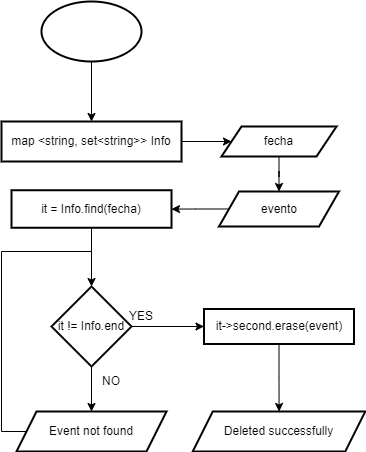

The diagram above was exported from draw.io. Its source (the exported page's mxGraphModel, read from the mxfile embedded in the PNG):
<mxGraphModel dx="1461" dy="652" grid="1" gridSize="10" guides="1" tooltips="1" connect="1" arrows="1" fold="1" page="1" pageScale="1" pageWidth="850" pageHeight="1100" math="0" shadow="0">
  <root>
    <mxCell id="0" />
    <mxCell id="1" parent="0" />
    <mxCell id="Y44AvWGypYzCAN0KAOZs-3" value="" style="edgeStyle=orthogonalEdgeStyle;rounded=0;orthogonalLoop=1;jettySize=auto;html=1;" edge="1" parent="1" source="Y44AvWGypYzCAN0KAOZs-1" target="Y44AvWGypYzCAN0KAOZs-2">
      <mxGeometry relative="1" as="geometry" />
    </mxCell>
    <mxCell id="Y44AvWGypYzCAN0KAOZs-1" value="" style="strokeWidth=2;html=1;shape=mxgraph.flowchart.start_1;whiteSpace=wrap;" vertex="1" parent="1">
      <mxGeometry x="360" y="40" width="100" height="60" as="geometry" />
    </mxCell>
    <mxCell id="Y44AvWGypYzCAN0KAOZs-5" value="" style="edgeStyle=orthogonalEdgeStyle;rounded=0;orthogonalLoop=1;jettySize=auto;html=1;" edge="1" parent="1" source="Y44AvWGypYzCAN0KAOZs-2" target="Y44AvWGypYzCAN0KAOZs-4">
      <mxGeometry relative="1" as="geometry" />
    </mxCell>
    <mxCell id="Y44AvWGypYzCAN0KAOZs-2" value="map &amp;lt;string, set&amp;lt;string&amp;gt;&amp;gt; Info" style="whiteSpace=wrap;html=1;strokeWidth=2;" vertex="1" parent="1">
      <mxGeometry x="320" y="160" width="180" height="40" as="geometry" />
    </mxCell>
    <mxCell id="Y44AvWGypYzCAN0KAOZs-8" value="" style="edgeStyle=orthogonalEdgeStyle;rounded=0;orthogonalLoop=1;jettySize=auto;html=1;" edge="1" parent="1" source="Y44AvWGypYzCAN0KAOZs-4" target="Y44AvWGypYzCAN0KAOZs-7">
      <mxGeometry relative="1" as="geometry" />
    </mxCell>
    <mxCell id="Y44AvWGypYzCAN0KAOZs-4" value="fecha" style="shape=parallelogram;perimeter=parallelogramPerimeter;whiteSpace=wrap;html=1;fixedSize=1;strokeWidth=2;" vertex="1" parent="1">
      <mxGeometry x="540" y="165" width="115" height="30" as="geometry" />
    </mxCell>
    <mxCell id="Y44AvWGypYzCAN0KAOZs-10" value="" style="edgeStyle=orthogonalEdgeStyle;rounded=0;orthogonalLoop=1;jettySize=auto;html=1;" edge="1" parent="1" source="Y44AvWGypYzCAN0KAOZs-7" target="Y44AvWGypYzCAN0KAOZs-9">
      <mxGeometry relative="1" as="geometry" />
    </mxCell>
    <mxCell id="Y44AvWGypYzCAN0KAOZs-7" value="evento" style="shape=parallelogram;perimeter=parallelogramPerimeter;whiteSpace=wrap;html=1;fixedSize=1;strokeWidth=2;" vertex="1" parent="1">
      <mxGeometry x="537.5" y="230" width="120" height="35" as="geometry" />
    </mxCell>
    <mxCell id="Y44AvWGypYzCAN0KAOZs-12" value="" style="edgeStyle=orthogonalEdgeStyle;rounded=0;orthogonalLoop=1;jettySize=auto;html=1;" edge="1" parent="1" source="Y44AvWGypYzCAN0KAOZs-9" target="Y44AvWGypYzCAN0KAOZs-11">
      <mxGeometry relative="1" as="geometry" />
    </mxCell>
    <mxCell id="Y44AvWGypYzCAN0KAOZs-9" value="it = Info.find(fecha)" style="whiteSpace=wrap;html=1;strokeWidth=2;" vertex="1" parent="1">
      <mxGeometry x="330" y="228.75" width="160" height="37.5" as="geometry" />
    </mxCell>
    <mxCell id="Y44AvWGypYzCAN0KAOZs-14" value="" style="edgeStyle=orthogonalEdgeStyle;rounded=0;orthogonalLoop=1;jettySize=auto;html=1;" edge="1" parent="1" source="Y44AvWGypYzCAN0KAOZs-11" target="Y44AvWGypYzCAN0KAOZs-13">
      <mxGeometry relative="1" as="geometry" />
    </mxCell>
    <mxCell id="Y44AvWGypYzCAN0KAOZs-16" value="" style="edgeStyle=orthogonalEdgeStyle;rounded=0;orthogonalLoop=1;jettySize=auto;html=1;" edge="1" parent="1" source="Y44AvWGypYzCAN0KAOZs-11" target="Y44AvWGypYzCAN0KAOZs-15">
      <mxGeometry relative="1" as="geometry" />
    </mxCell>
    <mxCell id="Y44AvWGypYzCAN0KAOZs-11" value="it != Info.end" style="rhombus;whiteSpace=wrap;html=1;strokeWidth=2;" vertex="1" parent="1">
      <mxGeometry x="370" y="325" width="80" height="80" as="geometry" />
    </mxCell>
    <mxCell id="Y44AvWGypYzCAN0KAOZs-18" value="" style="edgeStyle=orthogonalEdgeStyle;rounded=0;orthogonalLoop=1;jettySize=auto;html=1;" edge="1" parent="1" source="Y44AvWGypYzCAN0KAOZs-13" target="Y44AvWGypYzCAN0KAOZs-17">
      <mxGeometry relative="1" as="geometry" />
    </mxCell>
    <mxCell id="Y44AvWGypYzCAN0KAOZs-13" value="it-&amp;gt;second.erase(event)" style="whiteSpace=wrap;html=1;strokeWidth=2;" vertex="1" parent="1">
      <mxGeometry x="522.5" y="347.5" width="150" height="35" as="geometry" />
    </mxCell>
    <mxCell id="Y44AvWGypYzCAN0KAOZs-15" value="Event not found" style="shape=parallelogram;perimeter=parallelogramPerimeter;whiteSpace=wrap;html=1;fixedSize=1;strokeWidth=2;" vertex="1" parent="1">
      <mxGeometry x="335" y="450" width="150" height="40" as="geometry" />
    </mxCell>
    <mxCell id="Y44AvWGypYzCAN0KAOZs-17" value="Deleted successfully" style="shape=parallelogram;perimeter=parallelogramPerimeter;whiteSpace=wrap;html=1;fixedSize=1;strokeWidth=2;" vertex="1" parent="1">
      <mxGeometry x="511.25" y="450" width="172.5" height="40" as="geometry" />
    </mxCell>
    <mxCell id="Y44AvWGypYzCAN0KAOZs-19" value="YES" style="text;html=1;align=center;verticalAlign=middle;whiteSpace=wrap;rounded=0;" vertex="1" parent="1">
      <mxGeometry x="430" y="340" width="60" height="30" as="geometry" />
    </mxCell>
    <mxCell id="Y44AvWGypYzCAN0KAOZs-20" value="NO" style="text;html=1;align=center;verticalAlign=middle;whiteSpace=wrap;rounded=0;" vertex="1" parent="1">
      <mxGeometry x="400" y="405" width="60" height="30" as="geometry" />
    </mxCell>
    <mxCell id="Y44AvWGypYzCAN0KAOZs-22" value="" style="endArrow=none;html=1;rounded=0;" edge="1" parent="1" source="Y44AvWGypYzCAN0KAOZs-15">
      <mxGeometry width="50" height="50" relative="1" as="geometry">
        <mxPoint x="400" y="360" as="sourcePoint" />
        <mxPoint x="410" y="290" as="targetPoint" />
        <Array as="points">
          <mxPoint x="320" y="470" />
          <mxPoint x="320" y="290" />
        </Array>
      </mxGeometry>
    </mxCell>
  </root>
</mxGraphModel>